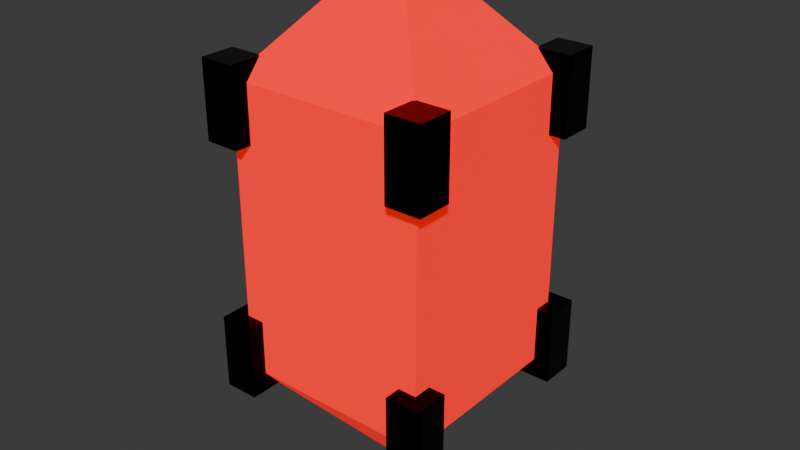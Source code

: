 # Source: pusher.blend  (saved by Blender 4.1.24; exported with 4.5.12 LTS)
import bpy
from mathutils import Matrix  # noqa: F401  (used for matrix-valued properties, if any)

bpy.ops.wm.read_factory_settings(use_empty=True)
scene = bpy.context.scene
scene.name = 'Scene'

# ---- collections
col_collection = bpy.data.collections.new('Collection'); scene.collection.children.link(col_collection)

# ---- materials (node trees are filled in below, after node groups)
mat_pitchblack = bpy.data.materials.new('pitchBlack')
mat_pitchblack.use_transparent_shadow = False
mat_shinnyred = bpy.data.materials.new('ShinnyRed')
mat_shinnyred.use_transparent_shadow = False

# ---- material node trees
mat_pitchblack.use_nodes = True; mat_pitchblack.node_tree.nodes.clear()
_N = mat_pitchblack.node_tree.nodes; _L = mat_pitchblack.node_tree.links
n0 = _N.new('ShaderNodeBsdfPrincipled'); n0.name = 'Principled BSDF'; n0.location = (10, 300)
n0.inputs[0].default_value = (0.0, 0.0, 0.0, 1.0)
n0.inputs[1].default_value = 1.0
n0.inputs[2].default_value = 0.0
n1 = _N.new('ShaderNodeOutputMaterial'); n1.name = 'Material Output'; n1.location = (300, 300)
_L.new(n0.outputs[0], n1.inputs[0])
n1.is_active_output = True
mat_shinnyred.use_nodes = True; mat_shinnyred.node_tree.nodes.clear()
_N = mat_shinnyred.node_tree.nodes; _L = mat_shinnyred.node_tree.links
n0 = _N.new('ShaderNodeBsdfPrincipled'); n0.name = 'Principled BSDF'; n0.location = (10, 300)
n0.inputs[0].default_value = (1.0, 0.0, 0.001759, 1.0)
n0.inputs[2].default_value = 1.0
n0.inputs[27].default_value = (1.0, 0.0, 0.0007389, 1.0)
n0.inputs[28].default_value = 0.7
n1 = _N.new('ShaderNodeOutputMaterial'); n1.name = 'Material Output'; n1.location = (300, 300)
_L.new(n0.outputs[0], n1.inputs[0])
n1.is_active_output = True

# ---- world
world_world = bpy.data.worlds.new('World'); scene.world = world_world
world_world.use_nodes = True; world_world.node_tree.nodes.clear()
_N = world_world.node_tree.nodes; _L = world_world.node_tree.links
n0 = _N.new('ShaderNodeOutputWorld'); n0.name = 'World Output'; n0.location = (300, 300)
n1 = _N.new('ShaderNodeBackground'); n1.name = 'Background'; n1.location = (10, 300)
n1.inputs[0].default_value = (0.05088, 0.05088, 0.05088, 1.0)
_L.new(n1.outputs[0], n0.inputs[0])
n0.is_active_output = True
world_world.color = (0.05088, 0.05088, 0.05088)
world_world.use_sun_shadow = False
world_world.sun_shadow_jitter_overblur = 0.0

# ---- meshes
me_cube_001 = bpy.data.meshes.new('Cube.001')
me_cube_001.from_pydata([(0.9, 0.9, 1.3), (0.9, 0.9, -1.3), (0.9, -0.9, 1.3), (0.9, -0.9, -1.3), (-0.9, 0.9, 1.3), (-0.9, 0.9, -1.3), (-0.9, -0.9, 1.3), (-0.9, -0.9, -1.3), (-4.833e-10, 0.0, 2.359), (-4.833e-10, 0.0, -2.359), (-1.047, -1.047, 0.7938), (-1.047, -1.047, 1.474), (-1.047, -0.7351, 0.7938), (-1.047, -0.7351, 1.474), (-0.7351, -1.047, 0.7938), (-0.7351, -1.047, 1.474), (-0.7351, -0.7351, 0.7938), (-0.7351, -0.7351, 1.474), (0.7351, -1.047, 0.7938), (0.7351, -1.047, 1.474), (0.7351, -0.7351, 0.7938), (0.7351, -0.7351, 1.474), (1.047, -1.047, 0.7938), (1.047, -1.047, 1.474), (1.047, -0.7351, 0.7938), (1.047, -0.7351, 1.474), (0.7351, 0.7351, 0.7938), (0.7351, 0.7351, 1.474), (0.7351, 1.047, 0.7938), (0.7351, 1.047, 1.474), (1.047, 0.7351, 0.7938), (1.047, 0.7351, 1.474), (1.047, 1.047, 0.7938), (1.047, 1.047, 1.474), (-1.047, 0.7351, 0.7938), (-1.047, 0.7351, 1.474), (-1.047, 1.047, 0.7938), (-1.047, 1.047, 1.474), (-0.7351, 0.7351, 0.7938), (-0.7351, 0.7351, 1.474), (-0.7351, 1.047, 0.7938), (-0.7351, 1.047, 1.474), (-1.047, 0.7351, -1.474), (-1.047, 0.7351, -0.7938), (-1.047, 1.047, -1.474), (-1.047, 1.047, -0.7938), (-0.7351, 0.7351, -1.474), (-0.7351, 0.7351, -0.7938), (-0.7351, 1.047, -1.474), (-0.7351, 1.047, -0.7938), (0.7351, 0.7351, -1.474), (0.7351, 0.7351, -0.7938), (0.7351, 1.047, -1.474), (0.7351, 1.047, -0.7938), (1.047, 0.7351, -1.474), (1.047, 0.7351, -0.7938), (1.047, 1.047, -1.474), (1.047, 1.047, -0.7938), (0.7351, -1.047, -1.474), (0.7351, -1.047, -0.7938), (0.7351, -0.7351, -1.474), (0.7351, -0.7351, -0.7938), (1.047, -1.047, -1.474), (1.047, -1.047, -0.7938), (1.047, -0.7351, -1.474), (1.047, -0.7351, -0.7938), (-1.047, -1.047, -1.474), (-1.047, -1.047, -0.7938), (-1.047, -0.7351, -1.474), (-1.047, -0.7351, -0.7938), (-0.7351, -1.047, -1.474), (-0.7351, -1.047, -0.7938), (-0.7351, -0.7351, -1.474), (-0.7351, -0.7351, -0.7938)], [], [(7, 5, 9), (2, 0, 8), (3, 7, 9), (6, 2, 8), (9, 5, 1), (8, 0, 4), (6, 8, 4), (4, 5, 7, 6), (3, 9, 1), (7, 3, 2, 6), (3, 1, 0, 2), (5, 4, 0, 1), (10, 11, 13, 12), (12, 13, 17, 16), (16, 17, 15, 14), (14, 15, 11, 10), (12, 16, 14, 10), (17, 13, 11, 15), (18, 19, 21, 20), (20, 21, 25, 24), (24, 25, 23, 22), (22, 23, 19, 18), (20, 24, 22, 18), (25, 21, 19, 23), (26, 27, 29, 28), (28, 29, 33, 32), (32, 33, 31, 30), (30, 31, 27, 26), (28, 32, 30, 26), (33, 29, 27, 31), (34, 35, 37, 36), (36, 37, 41, 40), (40, 41, 39, 38), (38, 39, 35, 34), (36, 40, 38, 34), (41, 37, 35, 39), (42, 43, 45, 44), (44, 45, 49, 48), (48, 49, 47, 46), (46, 47, 43, 42), (44, 48, 46, 42), (49, 45, 43, 47), (50, 51, 53, 52), (52, 53, 57, 56), (56, 57, 55, 54), (54, 55, 51, 50), (52, 56, 54, 50), (57, 53, 51, 55), (58, 59, 61, 60), (60, 61, 65, 64), (64, 65, 63, 62), (62, 63, 59, 58), (60, 64, 62, 58), (65, 61, 59, 63), (66, 67, 69, 68), (68, 69, 73, 72), (72, 73, 71, 70), (70, 71, 67, 66), (68, 72, 70, 66), (73, 69, 67, 71)])
me_cube_001.polygons.foreach_set('material_index', [1, 1, 1, 1, 1, 1, 1, 1, 1, 1, 1, 1, 0, 0, 0, 0, 0, 0, 0, 0, 0, 0, 0, 0, 0, 0, 0, 0, 0, 0, 0, 0, 0, 0, 0, 0, 0, 0, 0, 0, 0, 0, 0, 0, 0, 0, 0, 0, 0, 0, 0, 0, 0, 0, 0, 0, 0, 0, 0, 0])
_uv = me_cube_001.uv_layers.new(name='UVMap')
_uv.uv.foreach_set('vector', [0.0, 0.0, 0.0, 0.0, 0.0, 0.0, 0.0, 0.0, 0.0, 0.0, 0.0, 0.0, 0.0, 0.0, 0.0, 0.0, 0.0, 0.0, 0.0, 0.0, 0.0, 0.0, 0.0, 0.0, 0.0, 0.0, 0.0, 0.0, 0.0, 0.0, 0.0, 0.0, 0.0, 0.0, 0.0, 0.0, 0.0, 0.0, 0.0, 0.0, 0.0, 0.0, 0.0, 0.0, 0.0, 0.0, 0.0, 0.0, 0.0, 0.0, 0.0, 0.0, 0.0, 0.0, 0.0, 0.0, 0.0, 0.0, 0.0, 0.0, 0.0, 0.0, 0.0, 0.0, 0.0, 0.0, 0.0, 0.0, 0.0, 0.0, 0.0, 0.0, 0.0, 0.0, 0.0, 0.0, 0.0, 0.0, 0.0, 0.0, 0.375, 0.0, 0.625, 0.0, 0.625, 0.25, 0.375, 0.25, 0.375, 0.25, 0.625, 0.25, 0.625, 0.5, 0.375, 0.5, 0.375, 0.5, 0.625, 0.5, 0.625, 0.75, 0.375, 0.75, 0.375, 0.75, 0.625, 0.75, 0.625, 1.0, 0.375, 1.0, 0.125, 0.5, 0.375, 0.5, 0.375, 0.75, 0.125, 0.75, 0.625, 0.5, 0.875, 0.5, 0.875, 0.75, 0.625, 0.75, 0.375, 0.0, 0.625, 0.0, 0.625, 0.25, 0.375, 0.25, 0.375, 0.25, 0.625, 0.25, 0.625, 0.5, 0.375, 0.5, 0.375, 0.5, 0.625, 0.5, 0.625, 0.75, 0.375, 0.75, 0.375, 0.75, 0.625, 0.75, 0.625, 1.0, 0.375, 1.0, 0.125, 0.5, 0.375, 0.5, 0.375, 0.75, 0.125, 0.75, 0.625, 0.5, 0.875, 0.5, 0.875, 0.75, 0.625, 0.75, 0.375, 0.0, 0.625, 0.0, 0.625, 0.25, 0.375, 0.25, 0.375, 0.25, 0.625, 0.25, 0.625, 0.5, 0.375, 0.5, 0.375, 0.5, 0.625, 0.5, 0.625, 0.75, 0.375, 0.75, 0.375, 0.75, 0.625, 0.75, 0.625, 1.0, 0.375, 1.0, 0.125, 0.5, 0.375, 0.5, 0.375, 0.75, 0.125, 0.75, 0.625, 0.5, 0.875, 0.5, 0.875, 0.75, 0.625, 0.75, 0.375, 0.0, 0.625, 0.0, 0.625, 0.25, 0.375, 0.25, 0.375, 0.25, 0.625, 0.25, 0.625, 0.5, 0.375, 0.5, 0.375, 0.5, 0.625, 0.5, 0.625, 0.75, 0.375, 0.75, 0.375, 0.75, 0.625, 0.75, 0.625, 1.0, 0.375, 1.0, 0.125, 0.5, 0.375, 0.5, 0.375, 0.75, 0.125, 0.75, 0.625, 0.5, 0.875, 0.5, 0.875, 0.75, 0.625, 0.75, 0.375, 0.0, 0.625, 0.0, 0.625, 0.25, 0.375, 0.25, 0.375, 0.25, 0.625, 0.25, 0.625, 0.5, 0.375, 0.5, 0.375, 0.5, 0.625, 0.5, 0.625, 0.75, 0.375, 0.75, 0.375, 0.75, 0.625, 0.75, 0.625, 1.0, 0.375, 1.0, 0.125, 0.5, 0.375, 0.5, 0.375, 0.75, 0.125, 0.75, 0.625, 0.5, 0.875, 0.5, 0.875, 0.75, 0.625, 0.75, 0.375, 0.0, 0.625, 0.0, 0.625, 0.25, 0.375, 0.25, 0.375, 0.25, 0.625, 0.25, 0.625, 0.5, 0.375, 0.5, 0.375, 0.5, 0.625, 0.5, 0.625, 0.75, 0.375, 0.75, 0.375, 0.75, 0.625, 0.75, 0.625, 1.0, 0.375, 1.0, 0.125, 0.5, 0.375, 0.5, 0.375, 0.75, 0.125, 0.75, 0.625, 0.5, 0.875, 0.5, 0.875, 0.75, 0.625, 0.75, 0.375, 0.0, 0.625, 0.0, 0.625, 0.25, 0.375, 0.25, 0.375, 0.25, 0.625, 0.25, 0.625, 0.5, 0.375, 0.5, 0.375, 0.5, 0.625, 0.5, 0.625, 0.75, 0.375, 0.75, 0.375, 0.75, 0.625, 0.75, 0.625, 1.0, 0.375, 1.0, 0.125, 0.5, 0.375, 0.5, 0.375, 0.75, 0.125, 0.75, 0.625, 0.5, 0.875, 0.5, 0.875, 0.75, 0.625, 0.75, 0.375, 0.0, 0.625, 0.0, 0.625, 0.25, 0.375, 0.25, 0.375, 0.25, 0.625, 0.25, 0.625, 0.5, 0.375, 0.5, 0.375, 0.5, 0.625, 0.5, 0.625, 0.75, 0.375, 0.75, 0.375, 0.75, 0.625, 0.75, 0.625, 1.0, 0.375, 1.0, 0.125, 0.5, 0.375, 0.5, 0.375, 0.75, 0.125, 0.75, 0.625, 0.5, 0.875, 0.5, 0.875, 0.75, 0.625, 0.75])
me_cube_001.materials.append(mat_pitchblack)
me_cube_001.materials.append(mat_shinnyred)
me_cube_001.update()

# ---- objects
ob_cube = bpy.data.objects.new('Cube', me_cube_001)

# ---- transforms, parenting, visibility, modifiers, constraints
ob_cube.location = (0.0, 0.0, 0.0)

# ---- collection membership
col_collection.objects.link(ob_cube)

# ---- scene / render settings (as saved in the file)
scene.frame_start = 1; scene.frame_end = 250; scene.frame_set(1)
scene.render.engine = 'BLENDER_EEVEE_NEXT'
scene.cycles.sampling_pattern = 'TABULATED_SOBOL'
scene.eevee.ray_tracing_options.trace_max_roughness = 0.0
bpy.context.view_layer.update()

# ---- added for rendering (the .blend has no active camera and no usable light): camera, sun
cam_auto = bpy.data.cameras.new('AutoCamera')
cam_auto.lens = 50.0
cam_auto.sensor_width = 36.0
cam_auto.clip_end = 1000.0
ob_auto_camera = bpy.data.objects.new('AutoCamera', cam_auto)
scene.collection.objects.link(ob_auto_camera)
ob_auto_camera.location = (5.15454, -6.18544, 4.12363)
ob_auto_camera.rotation_euler = (1.09748, -7.21219e-08, 0.694738)
scene.camera = ob_auto_camera
light_auto_sun = bpy.data.lights.new('AutoSun', 'SUN')
light_auto_sun.energy = 3.0
light_auto_sun.angle = 0.0523599
ob_auto_sun = bpy.data.objects.new('AutoSun', light_auto_sun)
scene.collection.objects.link(ob_auto_sun)
ob_auto_sun.rotation_euler = (0.872665, 0.174533, 0.523599)
bpy.context.view_layer.update()
